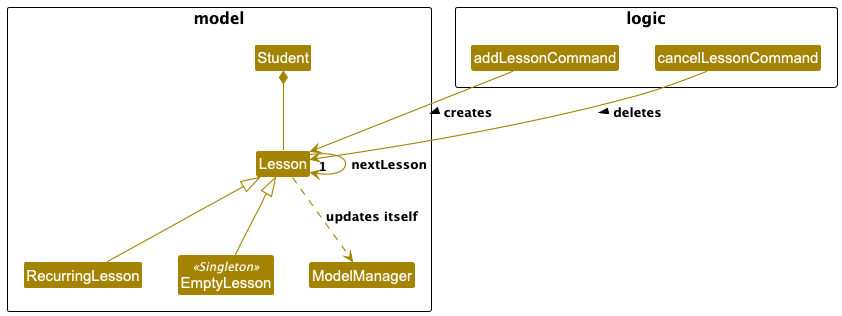

The diagram above was rendered by PlantUML. Its source (embedded in the PNG):
@startuml  LessonClassDiagram
!include style.puml
skinparam arrowThickness 1.1
skinparam arrowColor STORAGE_COLOR
skinparam classBackgroundColor STORAGE_COLOR

package model {

class Student

class Lesson {
  _-EMPTY: EmptyLesson
  -lessonDate: LocalDate
  _+getEmpty(): Lesson
  +getNextLesson(): Lesson
}

class RecurringLesson {
  -interval: Integer
}

class EmptyLesson <<Singleton>>

class ModelManager

}

package logic {
class addLessonCommand
class cancelLessonCommand
}

Lesson <|-- RecurringLesson
Lesson <|-- EmptyLesson




Lesson  --> "1" Lesson : nextLesson
addLessonCommand --> Lesson: creates >
cancelLessonCommand --> Lesson: deletes >
Lesson ..> ModelManager: updates itself

Student *-- Lesson

@enduml